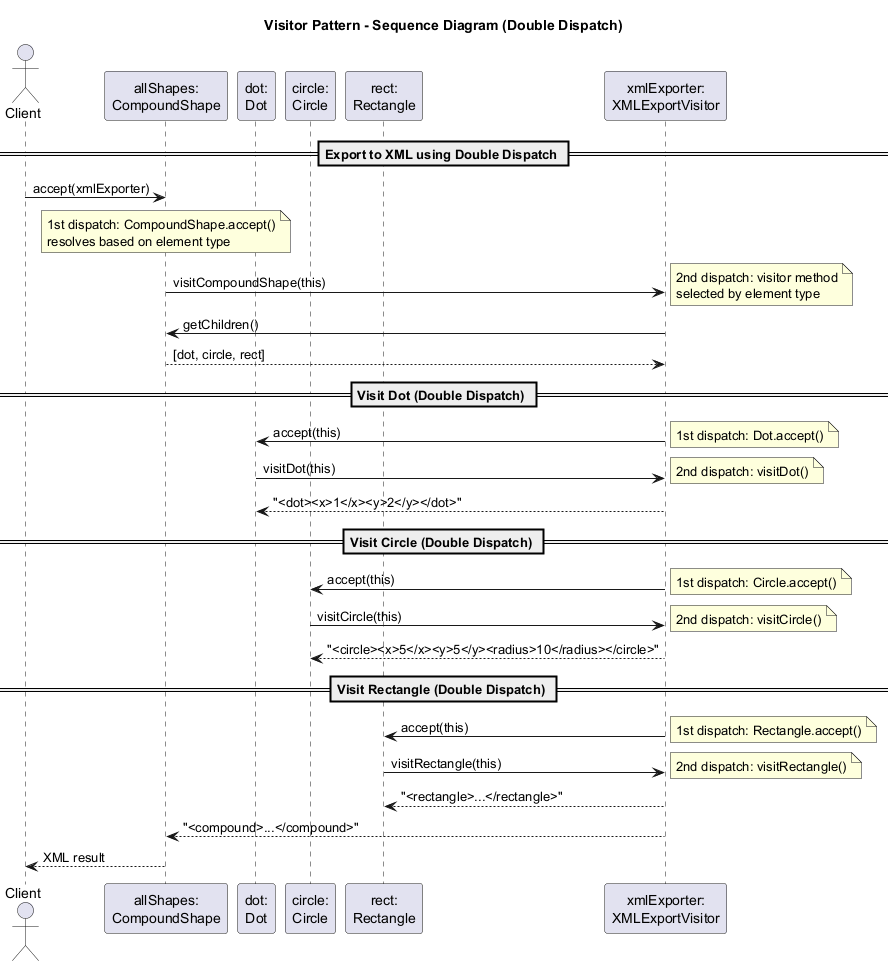

The diagram above was rendered by PlantUML. Its source (embedded in the PNG):
@startuml
title Visitor Pattern - Sequence Diagram (Double Dispatch)

actor Client
participant "allShapes:\nCompoundShape" as Compound
participant "dot:\nDot" as Dot
participant "circle:\nCircle" as Circle
participant "rect:\nRectangle" as Rect
participant "xmlExporter:\nXMLExportVisitor" as XML

== Export to XML using Double Dispatch ==
Client -> Compound : accept(xmlExporter)

note over Compound
  1st dispatch: CompoundShape.accept()
  resolves based on element type
end note

Compound -> XML : visitCompoundShape(this)
note right: 2nd dispatch: visitor method\nselected by element type

XML -> Compound : getChildren()
Compound --> XML : [dot, circle, rect]

== Visit Dot (Double Dispatch) ==
XML -> Dot : accept(this)
note right: 1st dispatch: Dot.accept()
Dot -> XML : visitDot(this)
note right: 2nd dispatch: visitDot()
XML --> Dot : "<dot><x>1</x><y>2</y></dot>"

== Visit Circle (Double Dispatch) ==
XML -> Circle : accept(this)
note right: 1st dispatch: Circle.accept()
Circle -> XML : visitCircle(this)
note right: 2nd dispatch: visitCircle()
XML --> Circle : "<circle><x>5</x><y>5</y><radius>10</radius></circle>"

== Visit Rectangle (Double Dispatch) ==
XML -> Rect : accept(this)
note right: 1st dispatch: Rectangle.accept()
Rect -> XML : visitRectangle(this)
note right: 2nd dispatch: visitRectangle()
XML --> Rect : "<rectangle>...</rectangle>"

XML --> Compound : "<compound>...</compound>"
Compound --> Client : XML result

@enduml